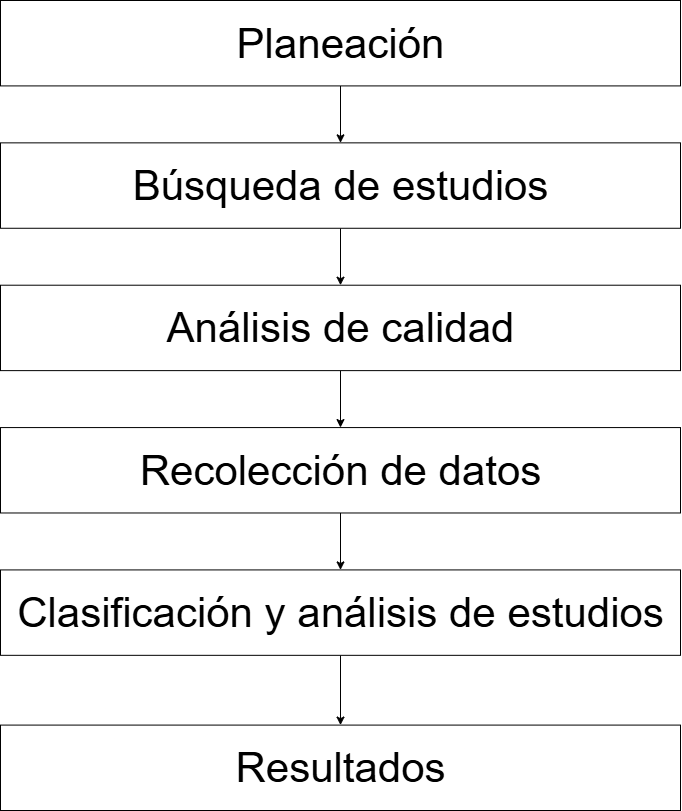

The diagram above was exported from draw.io. Its source (the exported page's mxGraphModel, read from the mxfile embedded in the PNG):
<mxGraphModel dx="1820" dy="1087" grid="1" gridSize="10" guides="1" tooltips="1" connect="1" arrows="1" fold="1" page="1" pageScale="1" pageWidth="827" pageHeight="1169" math="0" shadow="0">
  <root>
    <mxCell id="0" />
    <mxCell id="1" parent="0" />
    <mxCell id="Tt_zISfNLIZ3zcdmAX98-13" value="" style="group;fontSize=42;" vertex="1" connectable="0" parent="1">
      <mxGeometry x="80" y="170" width="680" height="810" as="geometry" />
    </mxCell>
    <mxCell id="Tt_zISfNLIZ3zcdmAX98-8" style="edgeStyle=orthogonalEdgeStyle;rounded=0;orthogonalLoop=1;jettySize=auto;html=1;fontSize=42;" edge="1" parent="Tt_zISfNLIZ3zcdmAX98-13" source="Tt_zISfNLIZ3zcdmAX98-1" target="Tt_zISfNLIZ3zcdmAX98-2">
      <mxGeometry relative="1" as="geometry" />
    </mxCell>
    <mxCell id="Tt_zISfNLIZ3zcdmAX98-1" value="Planeación" style="rounded=0;whiteSpace=wrap;html=1;fontSize=42;" vertex="1" parent="Tt_zISfNLIZ3zcdmAX98-13">
      <mxGeometry width="680" height="85.41300527240772" as="geometry" />
    </mxCell>
    <mxCell id="Tt_zISfNLIZ3zcdmAX98-9" style="edgeStyle=orthogonalEdgeStyle;rounded=0;orthogonalLoop=1;jettySize=auto;html=1;fontSize=42;" edge="1" parent="Tt_zISfNLIZ3zcdmAX98-13" source="Tt_zISfNLIZ3zcdmAX98-2" target="Tt_zISfNLIZ3zcdmAX98-3">
      <mxGeometry relative="1" as="geometry" />
    </mxCell>
    <mxCell id="Tt_zISfNLIZ3zcdmAX98-2" value="Búsqueda de estudios" style="rounded=0;whiteSpace=wrap;html=1;fontSize=42;" vertex="1" parent="Tt_zISfNLIZ3zcdmAX98-13">
      <mxGeometry y="142.35500878734618" width="680" height="85.41300527240772" as="geometry" />
    </mxCell>
    <mxCell id="Tt_zISfNLIZ3zcdmAX98-10" style="edgeStyle=orthogonalEdgeStyle;rounded=0;orthogonalLoop=1;jettySize=auto;html=1;fontSize=42;" edge="1" parent="Tt_zISfNLIZ3zcdmAX98-13" source="Tt_zISfNLIZ3zcdmAX98-3" target="Tt_zISfNLIZ3zcdmAX98-4">
      <mxGeometry relative="1" as="geometry" />
    </mxCell>
    <mxCell id="Tt_zISfNLIZ3zcdmAX98-3" value="Análisis de calidad" style="rounded=0;whiteSpace=wrap;html=1;fontSize=42;" vertex="1" parent="Tt_zISfNLIZ3zcdmAX98-13">
      <mxGeometry y="284.71001757469236" width="680" height="85.41300527240772" as="geometry" />
    </mxCell>
    <mxCell id="Tt_zISfNLIZ3zcdmAX98-11" style="edgeStyle=orthogonalEdgeStyle;rounded=0;orthogonalLoop=1;jettySize=auto;html=1;fontSize=42;" edge="1" parent="Tt_zISfNLIZ3zcdmAX98-13" source="Tt_zISfNLIZ3zcdmAX98-4" target="Tt_zISfNLIZ3zcdmAX98-5">
      <mxGeometry relative="1" as="geometry" />
    </mxCell>
    <mxCell id="Tt_zISfNLIZ3zcdmAX98-4" value="Recolección de datos" style="rounded=0;whiteSpace=wrap;html=1;fontSize=42;" vertex="1" parent="Tt_zISfNLIZ3zcdmAX98-13">
      <mxGeometry y="427.0650263620386" width="680" height="85.41300527240772" as="geometry" />
    </mxCell>
    <mxCell id="Tt_zISfNLIZ3zcdmAX98-12" style="edgeStyle=orthogonalEdgeStyle;rounded=0;orthogonalLoop=1;jettySize=auto;html=1;fontSize=42;" edge="1" parent="Tt_zISfNLIZ3zcdmAX98-13" source="Tt_zISfNLIZ3zcdmAX98-5" target="Tt_zISfNLIZ3zcdmAX98-6">
      <mxGeometry relative="1" as="geometry" />
    </mxCell>
    <mxCell id="Tt_zISfNLIZ3zcdmAX98-5" value="Clasificación y análisis de estudios" style="rounded=0;whiteSpace=wrap;html=1;fontSize=42;" vertex="1" parent="Tt_zISfNLIZ3zcdmAX98-13">
      <mxGeometry y="569.4200351493847" width="680" height="85.41300527240772" as="geometry" />
    </mxCell>
    <mxCell id="Tt_zISfNLIZ3zcdmAX98-6" value="Resultados" style="rounded=0;whiteSpace=wrap;html=1;fontSize=42;" vertex="1" parent="Tt_zISfNLIZ3zcdmAX98-13">
      <mxGeometry y="724.5869947275921" width="680" height="85.41300527240772" as="geometry" />
    </mxCell>
  </root>
</mxGraphModel>